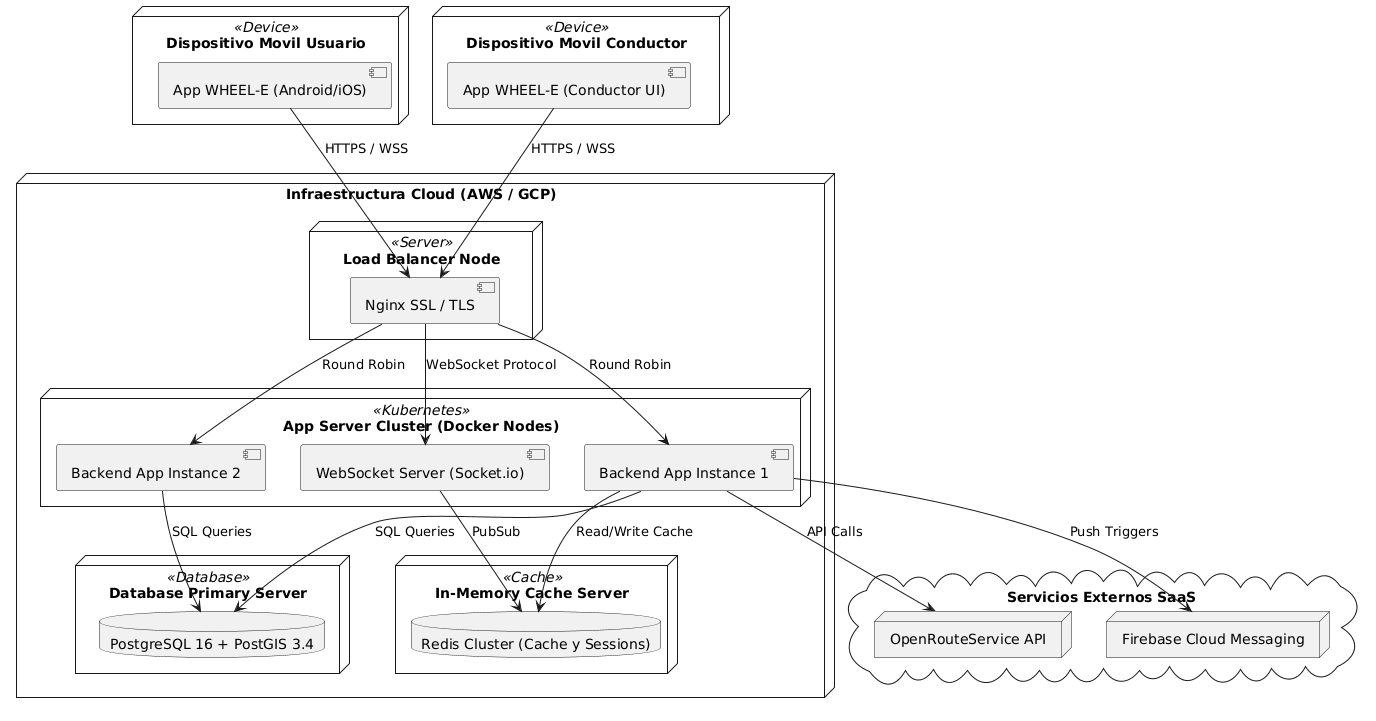

The diagram above was rendered by PlantUML. Its source (embedded in the PNG):
@startuml despliegue_arquitectura
node "Dispositivo Movil Usuario" <<Device>> {
    component "App WHEEL-E (Android/iOS)" as App
}

node "Dispositivo Movil Conductor" <<Device>> {
    component "App WHEEL-E (Conductor UI)" as AppCond
}

node "Infraestructura Cloud (AWS / GCP)" {
    
    node "Load Balancer Node" <<Server>> {
        component "Nginx SSL / TLS" as LB
    }
    
    node "App Server Cluster (Docker Nodes)" <<Kubernetes>> {
        component "Backend App Instance 1" as App1
        component "Backend App Instance 2" as App2
        component "WebSocket Server (Socket.io)" as WSServer
    }

    node "Database Primary Server" <<Database>> {
        database "PostgreSQL 16 + PostGIS 3.4" as PrimaryDB
    }

    node "In-Memory Cache Server" <<Cache>> {
        database "Redis Cluster (Cache y Sessions)" as RedisNode
    }
}

cloud "Servicios Externos SaaS" {
    node "OpenRouteService API" as ExtORS
    node "Firebase Cloud Messaging" as ExtFCM
}

App --> LB : HTTPS / WSS
AppCond --> LB : HTTPS / WSS

LB --> App1 : Round Robin
LB --> App2 : Round Robin
LB --> WSServer : WebSocket Protocol

App1 --> PrimaryDB : SQL Queries
App2 --> PrimaryDB : SQL Queries
App1 --> RedisNode : Read/Write Cache
WSServer --> RedisNode : PubSub

App1 --> ExtORS : API Calls
App1 --> ExtFCM : Push Triggers

@enduml